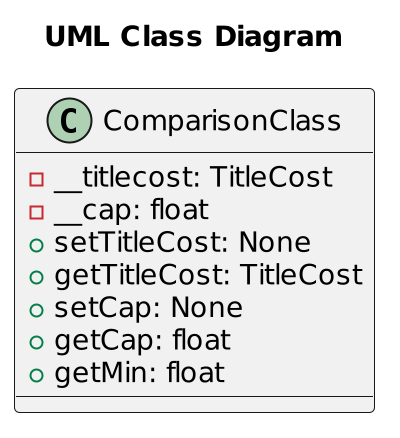

The diagram above was rendered by PlantUML. Its source (embedded in the PNG):
@startuml
scale 2
title "UML Class Diagram"
class ComparisonClass {
	-__titlecost: TitleCost
	-__cap: float
	+setTitleCost: None
	+getTitleCost: TitleCost
	+setCap: None
	+getCap: float
	+getMin: float
}
@enduml